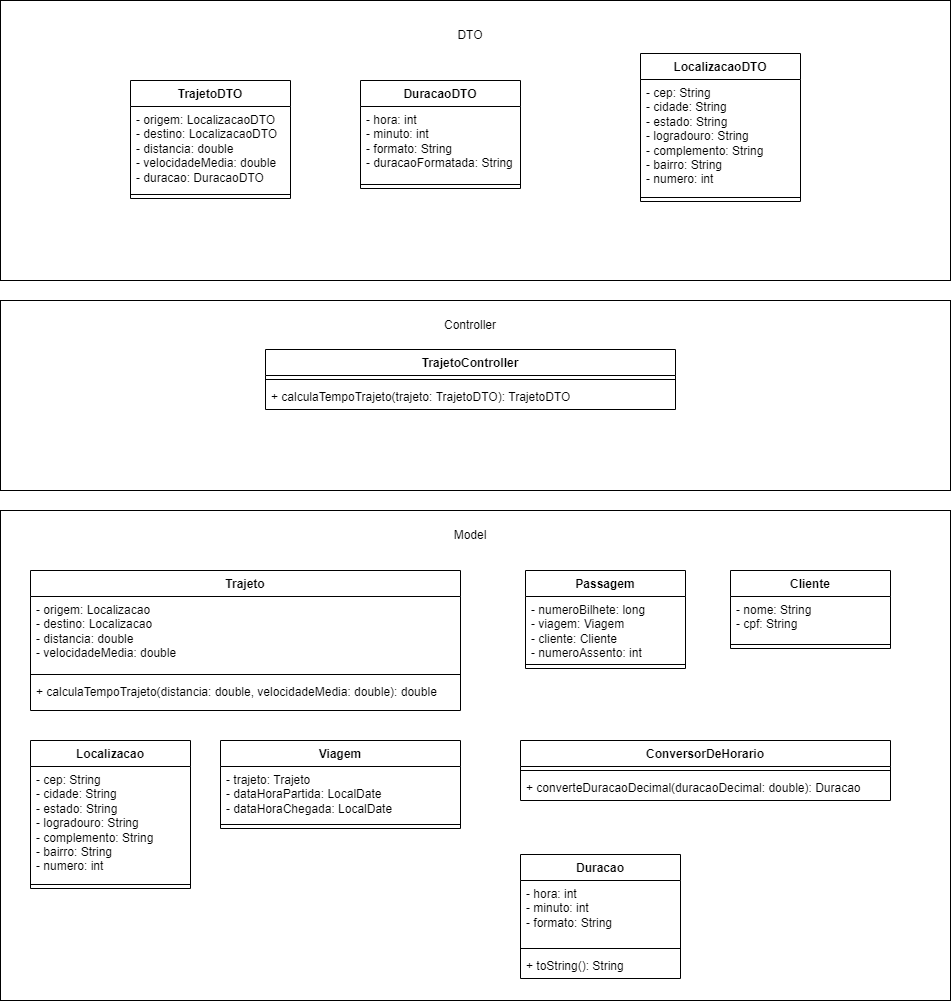

The diagram above was exported from draw.io. Its source (the exported page's mxGraphModel, read from the mxfile embedded in the PNG):
<mxGraphModel dx="1120" dy="1653" grid="1" gridSize="10" guides="1" tooltips="1" connect="1" arrows="1" fold="1" page="1" pageScale="1" pageWidth="827" pageHeight="1169" math="0" shadow="0">
  <root>
    <mxCell id="WIyWlLk6GJQsqaUBKTNV-0" />
    <mxCell id="WIyWlLk6GJQsqaUBKTNV-1" parent="WIyWlLk6GJQsqaUBKTNV-0" />
    <mxCell id="ibEGOhIXK1muAB-vMmJn-47" value="" style="rounded=0;whiteSpace=wrap;html=1;" vertex="1" parent="WIyWlLk6GJQsqaUBKTNV-1">
      <mxGeometry x="10" y="-300" width="950" height="280" as="geometry" />
    </mxCell>
    <mxCell id="ibEGOhIXK1muAB-vMmJn-31" value="" style="rounded=0;whiteSpace=wrap;html=1;" vertex="1" parent="WIyWlLk6GJQsqaUBKTNV-1">
      <mxGeometry x="10" y="210" width="950" height="490" as="geometry" />
    </mxCell>
    <mxCell id="ibEGOhIXK1muAB-vMmJn-0" value="Trajeto" style="swimlane;fontStyle=1;align=center;verticalAlign=top;childLayout=stackLayout;horizontal=1;startSize=26;horizontalStack=0;resizeParent=1;resizeParentMax=0;resizeLast=0;collapsible=1;marginBottom=0;whiteSpace=wrap;html=1;" vertex="1" parent="WIyWlLk6GJQsqaUBKTNV-1">
      <mxGeometry x="40" y="270" width="430" height="140" as="geometry" />
    </mxCell>
    <mxCell id="ibEGOhIXK1muAB-vMmJn-1" value="- origem: Localizacao&lt;br&gt;- destino: Localizacao&lt;br&gt;- distancia: double&lt;br&gt;- velocidadeMedia: double" style="text;strokeColor=none;fillColor=none;align=left;verticalAlign=top;spacingLeft=4;spacingRight=4;overflow=hidden;rotatable=0;points=[[0,0.5],[1,0.5]];portConstraint=eastwest;whiteSpace=wrap;html=1;" vertex="1" parent="ibEGOhIXK1muAB-vMmJn-0">
      <mxGeometry y="26" width="430" height="74" as="geometry" />
    </mxCell>
    <mxCell id="ibEGOhIXK1muAB-vMmJn-2" value="" style="line;strokeWidth=1;fillColor=none;align=left;verticalAlign=middle;spacingTop=-1;spacingLeft=3;spacingRight=3;rotatable=0;labelPosition=right;points=[];portConstraint=eastwest;strokeColor=inherit;" vertex="1" parent="ibEGOhIXK1muAB-vMmJn-0">
      <mxGeometry y="100" width="430" height="8" as="geometry" />
    </mxCell>
    <mxCell id="ibEGOhIXK1muAB-vMmJn-3" value="+ calculaTempoTrajeto(distancia: double, velocidadeMedia: double): double" style="text;strokeColor=none;fillColor=none;align=left;verticalAlign=top;spacingLeft=4;spacingRight=4;overflow=hidden;rotatable=0;points=[[0,0.5],[1,0.5]];portConstraint=eastwest;whiteSpace=wrap;html=1;" vertex="1" parent="ibEGOhIXK1muAB-vMmJn-0">
      <mxGeometry y="108" width="430" height="32" as="geometry" />
    </mxCell>
    <mxCell id="ibEGOhIXK1muAB-vMmJn-4" value="Localizacao" style="swimlane;fontStyle=1;align=center;verticalAlign=top;childLayout=stackLayout;horizontal=1;startSize=26;horizontalStack=0;resizeParent=1;resizeParentMax=0;resizeLast=0;collapsible=1;marginBottom=0;whiteSpace=wrap;html=1;" vertex="1" parent="WIyWlLk6GJQsqaUBKTNV-1">
      <mxGeometry x="40" y="440" width="160" height="148" as="geometry" />
    </mxCell>
    <mxCell id="ibEGOhIXK1muAB-vMmJn-5" value="- cep: String&lt;br&gt;- cidade: String&lt;br&gt;- estado: String&lt;br&gt;- logradouro: String&lt;br&gt;- complemento: String&lt;br&gt;- bairro: String&lt;br&gt;- numero: int" style="text;strokeColor=none;fillColor=none;align=left;verticalAlign=top;spacingLeft=4;spacingRight=4;overflow=hidden;rotatable=0;points=[[0,0.5],[1,0.5]];portConstraint=eastwest;whiteSpace=wrap;html=1;" vertex="1" parent="ibEGOhIXK1muAB-vMmJn-4">
      <mxGeometry y="26" width="160" height="114" as="geometry" />
    </mxCell>
    <mxCell id="ibEGOhIXK1muAB-vMmJn-6" value="" style="line;strokeWidth=1;fillColor=none;align=left;verticalAlign=middle;spacingTop=-1;spacingLeft=3;spacingRight=3;rotatable=0;labelPosition=right;points=[];portConstraint=eastwest;strokeColor=inherit;" vertex="1" parent="ibEGOhIXK1muAB-vMmJn-4">
      <mxGeometry y="140" width="160" height="8" as="geometry" />
    </mxCell>
    <mxCell id="ibEGOhIXK1muAB-vMmJn-12" value="Viagem" style="swimlane;fontStyle=1;align=center;verticalAlign=top;childLayout=stackLayout;horizontal=1;startSize=26;horizontalStack=0;resizeParent=1;resizeParentMax=0;resizeLast=0;collapsible=1;marginBottom=0;whiteSpace=wrap;html=1;" vertex="1" parent="WIyWlLk6GJQsqaUBKTNV-1">
      <mxGeometry x="230" y="440" width="240" height="88" as="geometry" />
    </mxCell>
    <mxCell id="ibEGOhIXK1muAB-vMmJn-13" value="- trajeto: Trajeto&lt;br&gt;- dataHoraPartida: LocalDate&lt;br&gt;- dataHoraChegada: LocalDate" style="text;strokeColor=none;fillColor=none;align=left;verticalAlign=top;spacingLeft=4;spacingRight=4;overflow=hidden;rotatable=0;points=[[0,0.5],[1,0.5]];portConstraint=eastwest;whiteSpace=wrap;html=1;" vertex="1" parent="ibEGOhIXK1muAB-vMmJn-12">
      <mxGeometry y="26" width="240" height="54" as="geometry" />
    </mxCell>
    <mxCell id="ibEGOhIXK1muAB-vMmJn-14" value="" style="line;strokeWidth=1;fillColor=none;align=left;verticalAlign=middle;spacingTop=-1;spacingLeft=3;spacingRight=3;rotatable=0;labelPosition=right;points=[];portConstraint=eastwest;strokeColor=inherit;" vertex="1" parent="ibEGOhIXK1muAB-vMmJn-12">
      <mxGeometry y="80" width="240" height="8" as="geometry" />
    </mxCell>
    <mxCell id="ibEGOhIXK1muAB-vMmJn-16" value="Passagem" style="swimlane;fontStyle=1;align=center;verticalAlign=top;childLayout=stackLayout;horizontal=1;startSize=26;horizontalStack=0;resizeParent=1;resizeParentMax=0;resizeLast=0;collapsible=1;marginBottom=0;whiteSpace=wrap;html=1;" vertex="1" parent="WIyWlLk6GJQsqaUBKTNV-1">
      <mxGeometry x="535" y="270" width="160" height="98" as="geometry" />
    </mxCell>
    <mxCell id="ibEGOhIXK1muAB-vMmJn-17" value="- numeroBilhete: long&lt;br&gt;- viagem: Viagem&lt;br&gt;- cliente: Cliente&lt;br&gt;- numeroAssento: int" style="text;strokeColor=none;fillColor=none;align=left;verticalAlign=top;spacingLeft=4;spacingRight=4;overflow=hidden;rotatable=0;points=[[0,0.5],[1,0.5]];portConstraint=eastwest;whiteSpace=wrap;html=1;" vertex="1" parent="ibEGOhIXK1muAB-vMmJn-16">
      <mxGeometry y="26" width="160" height="64" as="geometry" />
    </mxCell>
    <mxCell id="ibEGOhIXK1muAB-vMmJn-18" value="" style="line;strokeWidth=1;fillColor=none;align=left;verticalAlign=middle;spacingTop=-1;spacingLeft=3;spacingRight=3;rotatable=0;labelPosition=right;points=[];portConstraint=eastwest;strokeColor=inherit;" vertex="1" parent="ibEGOhIXK1muAB-vMmJn-16">
      <mxGeometry y="90" width="160" height="8" as="geometry" />
    </mxCell>
    <mxCell id="ibEGOhIXK1muAB-vMmJn-20" value="ConversorDeHorario" style="swimlane;fontStyle=1;align=center;verticalAlign=top;childLayout=stackLayout;horizontal=1;startSize=26;horizontalStack=0;resizeParent=1;resizeParentMax=0;resizeLast=0;collapsible=1;marginBottom=0;whiteSpace=wrap;html=1;" vertex="1" parent="WIyWlLk6GJQsqaUBKTNV-1">
      <mxGeometry x="530" y="440" width="370" height="60" as="geometry" />
    </mxCell>
    <mxCell id="ibEGOhIXK1muAB-vMmJn-22" value="" style="line;strokeWidth=1;fillColor=none;align=left;verticalAlign=middle;spacingTop=-1;spacingLeft=3;spacingRight=3;rotatable=0;labelPosition=right;points=[];portConstraint=eastwest;strokeColor=inherit;" vertex="1" parent="ibEGOhIXK1muAB-vMmJn-20">
      <mxGeometry y="26" width="370" height="8" as="geometry" />
    </mxCell>
    <mxCell id="ibEGOhIXK1muAB-vMmJn-23" value="+ converteDuracaoDecimal(duracaoDecimal: double): Duracao" style="text;strokeColor=none;fillColor=none;align=left;verticalAlign=top;spacingLeft=4;spacingRight=4;overflow=hidden;rotatable=0;points=[[0,0.5],[1,0.5]];portConstraint=eastwest;whiteSpace=wrap;html=1;" vertex="1" parent="ibEGOhIXK1muAB-vMmJn-20">
      <mxGeometry y="34" width="370" height="26" as="geometry" />
    </mxCell>
    <mxCell id="ibEGOhIXK1muAB-vMmJn-26" value="Cliente" style="swimlane;fontStyle=1;align=center;verticalAlign=top;childLayout=stackLayout;horizontal=1;startSize=26;horizontalStack=0;resizeParent=1;resizeParentMax=0;resizeLast=0;collapsible=1;marginBottom=0;whiteSpace=wrap;html=1;" vertex="1" parent="WIyWlLk6GJQsqaUBKTNV-1">
      <mxGeometry x="740" y="270" width="160" height="78" as="geometry" />
    </mxCell>
    <mxCell id="ibEGOhIXK1muAB-vMmJn-27" value="- nome: String&lt;br&gt;- cpf: String" style="text;strokeColor=none;fillColor=none;align=left;verticalAlign=top;spacingLeft=4;spacingRight=4;overflow=hidden;rotatable=0;points=[[0,0.5],[1,0.5]];portConstraint=eastwest;whiteSpace=wrap;html=1;" vertex="1" parent="ibEGOhIXK1muAB-vMmJn-26">
      <mxGeometry y="26" width="160" height="44" as="geometry" />
    </mxCell>
    <mxCell id="ibEGOhIXK1muAB-vMmJn-28" value="" style="line;strokeWidth=1;fillColor=none;align=left;verticalAlign=middle;spacingTop=-1;spacingLeft=3;spacingRight=3;rotatable=0;labelPosition=right;points=[];portConstraint=eastwest;strokeColor=inherit;" vertex="1" parent="ibEGOhIXK1muAB-vMmJn-26">
      <mxGeometry y="70" width="160" height="8" as="geometry" />
    </mxCell>
    <mxCell id="ibEGOhIXK1muAB-vMmJn-32" value="Model" style="text;html=1;strokeColor=none;fillColor=none;align=center;verticalAlign=middle;whiteSpace=wrap;rounded=0;" vertex="1" parent="WIyWlLk6GJQsqaUBKTNV-1">
      <mxGeometry x="450" y="220" width="60" height="30" as="geometry" />
    </mxCell>
    <mxCell id="ibEGOhIXK1muAB-vMmJn-33" value="" style="rounded=0;whiteSpace=wrap;html=1;" vertex="1" parent="WIyWlLk6GJQsqaUBKTNV-1">
      <mxGeometry x="10" width="950" height="190" as="geometry" />
    </mxCell>
    <mxCell id="ibEGOhIXK1muAB-vMmJn-34" value="Controller" style="text;html=1;strokeColor=none;fillColor=none;align=center;verticalAlign=middle;whiteSpace=wrap;rounded=0;" vertex="1" parent="WIyWlLk6GJQsqaUBKTNV-1">
      <mxGeometry x="450" y="10" width="60" height="30" as="geometry" />
    </mxCell>
    <mxCell id="ibEGOhIXK1muAB-vMmJn-35" value="TrajetoController" style="swimlane;fontStyle=1;align=center;verticalAlign=top;childLayout=stackLayout;horizontal=1;startSize=26;horizontalStack=0;resizeParent=1;resizeParentMax=0;resizeLast=0;collapsible=1;marginBottom=0;whiteSpace=wrap;html=1;" vertex="1" parent="WIyWlLk6GJQsqaUBKTNV-1">
      <mxGeometry x="275" y="49" width="410" height="60" as="geometry" />
    </mxCell>
    <mxCell id="ibEGOhIXK1muAB-vMmJn-37" value="" style="line;strokeWidth=1;fillColor=none;align=left;verticalAlign=middle;spacingTop=-1;spacingLeft=3;spacingRight=3;rotatable=0;labelPosition=right;points=[];portConstraint=eastwest;strokeColor=inherit;" vertex="1" parent="ibEGOhIXK1muAB-vMmJn-35">
      <mxGeometry y="26" width="410" height="8" as="geometry" />
    </mxCell>
    <mxCell id="ibEGOhIXK1muAB-vMmJn-38" value="+ calculaTempoTrajeto(trajeto: TrajetoDTO): TrajetoDTO" style="text;strokeColor=none;fillColor=none;align=left;verticalAlign=top;spacingLeft=4;spacingRight=4;overflow=hidden;rotatable=0;points=[[0,0.5],[1,0.5]];portConstraint=eastwest;whiteSpace=wrap;html=1;" vertex="1" parent="ibEGOhIXK1muAB-vMmJn-35">
      <mxGeometry y="34" width="410" height="26" as="geometry" />
    </mxCell>
    <mxCell id="ibEGOhIXK1muAB-vMmJn-39" value="Duracao" style="swimlane;fontStyle=1;align=center;verticalAlign=top;childLayout=stackLayout;horizontal=1;startSize=26;horizontalStack=0;resizeParent=1;resizeParentMax=0;resizeLast=0;collapsible=1;marginBottom=0;whiteSpace=wrap;html=1;" vertex="1" parent="WIyWlLk6GJQsqaUBKTNV-1">
      <mxGeometry x="530" y="554" width="160" height="124" as="geometry" />
    </mxCell>
    <mxCell id="ibEGOhIXK1muAB-vMmJn-40" value="- hora: int&lt;br&gt;- minuto: int&lt;br&gt;- formato: String" style="text;strokeColor=none;fillColor=none;align=left;verticalAlign=top;spacingLeft=4;spacingRight=4;overflow=hidden;rotatable=0;points=[[0,0.5],[1,0.5]];portConstraint=eastwest;whiteSpace=wrap;html=1;" vertex="1" parent="ibEGOhIXK1muAB-vMmJn-39">
      <mxGeometry y="26" width="160" height="64" as="geometry" />
    </mxCell>
    <mxCell id="ibEGOhIXK1muAB-vMmJn-41" value="" style="line;strokeWidth=1;fillColor=none;align=left;verticalAlign=middle;spacingTop=-1;spacingLeft=3;spacingRight=3;rotatable=0;labelPosition=right;points=[];portConstraint=eastwest;strokeColor=inherit;" vertex="1" parent="ibEGOhIXK1muAB-vMmJn-39">
      <mxGeometry y="90" width="160" height="8" as="geometry" />
    </mxCell>
    <mxCell id="ibEGOhIXK1muAB-vMmJn-42" value="+ toString(): String" style="text;strokeColor=none;fillColor=none;align=left;verticalAlign=top;spacingLeft=4;spacingRight=4;overflow=hidden;rotatable=0;points=[[0,0.5],[1,0.5]];portConstraint=eastwest;whiteSpace=wrap;html=1;" vertex="1" parent="ibEGOhIXK1muAB-vMmJn-39">
      <mxGeometry y="98" width="160" height="26" as="geometry" />
    </mxCell>
    <mxCell id="ibEGOhIXK1muAB-vMmJn-43" value="TrajetoDTO" style="swimlane;fontStyle=1;align=center;verticalAlign=top;childLayout=stackLayout;horizontal=1;startSize=26;horizontalStack=0;resizeParent=1;resizeParentMax=0;resizeLast=0;collapsible=1;marginBottom=0;whiteSpace=wrap;html=1;" vertex="1" parent="WIyWlLk6GJQsqaUBKTNV-1">
      <mxGeometry x="140" y="-220" width="160" height="118" as="geometry" />
    </mxCell>
    <mxCell id="ibEGOhIXK1muAB-vMmJn-44" value="- origem: LocalizacaoDTO&lt;br style=&quot;border-color: var(--border-color);&quot;&gt;- destino: LocalizacaoDTO&lt;br style=&quot;border-color: var(--border-color);&quot;&gt;- distancia: double&lt;br style=&quot;border-color: var(--border-color);&quot;&gt;- velocidadeMedia: double&lt;br&gt;- duracao: DuracaoDTO" style="text;strokeColor=none;fillColor=none;align=left;verticalAlign=top;spacingLeft=4;spacingRight=4;overflow=hidden;rotatable=0;points=[[0,0.5],[1,0.5]];portConstraint=eastwest;whiteSpace=wrap;html=1;" vertex="1" parent="ibEGOhIXK1muAB-vMmJn-43">
      <mxGeometry y="26" width="160" height="84" as="geometry" />
    </mxCell>
    <mxCell id="ibEGOhIXK1muAB-vMmJn-45" value="" style="line;strokeWidth=1;fillColor=none;align=left;verticalAlign=middle;spacingTop=-1;spacingLeft=3;spacingRight=3;rotatable=0;labelPosition=right;points=[];portConstraint=eastwest;strokeColor=inherit;" vertex="1" parent="ibEGOhIXK1muAB-vMmJn-43">
      <mxGeometry y="110" width="160" height="8" as="geometry" />
    </mxCell>
    <mxCell id="ibEGOhIXK1muAB-vMmJn-48" value="DTO" style="text;html=1;strokeColor=none;fillColor=none;align=center;verticalAlign=middle;whiteSpace=wrap;rounded=0;" vertex="1" parent="WIyWlLk6GJQsqaUBKTNV-1">
      <mxGeometry x="450" y="-280" width="60" height="30" as="geometry" />
    </mxCell>
    <mxCell id="ibEGOhIXK1muAB-vMmJn-49" value="LocalizacaoDTO" style="swimlane;fontStyle=1;align=center;verticalAlign=top;childLayout=stackLayout;horizontal=1;startSize=26;horizontalStack=0;resizeParent=1;resizeParentMax=0;resizeLast=0;collapsible=1;marginBottom=0;whiteSpace=wrap;html=1;" vertex="1" parent="WIyWlLk6GJQsqaUBKTNV-1">
      <mxGeometry x="650" y="-247" width="160" height="148" as="geometry" />
    </mxCell>
    <mxCell id="ibEGOhIXK1muAB-vMmJn-50" value="- cep: String&lt;br style=&quot;border-color: var(--border-color);&quot;&gt;- cidade: String&lt;br style=&quot;border-color: var(--border-color);&quot;&gt;- estado: String&lt;br style=&quot;border-color: var(--border-color);&quot;&gt;- logradouro: String&lt;br style=&quot;border-color: var(--border-color);&quot;&gt;- complemento: String&lt;br style=&quot;border-color: var(--border-color);&quot;&gt;- bairro: String&lt;br style=&quot;border-color: var(--border-color);&quot;&gt;- numero: int" style="text;strokeColor=none;fillColor=none;align=left;verticalAlign=top;spacingLeft=4;spacingRight=4;overflow=hidden;rotatable=0;points=[[0,0.5],[1,0.5]];portConstraint=eastwest;whiteSpace=wrap;html=1;" vertex="1" parent="ibEGOhIXK1muAB-vMmJn-49">
      <mxGeometry y="26" width="160" height="114" as="geometry" />
    </mxCell>
    <mxCell id="ibEGOhIXK1muAB-vMmJn-51" value="" style="line;strokeWidth=1;fillColor=none;align=left;verticalAlign=middle;spacingTop=-1;spacingLeft=3;spacingRight=3;rotatable=0;labelPosition=right;points=[];portConstraint=eastwest;strokeColor=inherit;" vertex="1" parent="ibEGOhIXK1muAB-vMmJn-49">
      <mxGeometry y="140" width="160" height="8" as="geometry" />
    </mxCell>
    <mxCell id="ibEGOhIXK1muAB-vMmJn-53" value="DuracaoDTO" style="swimlane;fontStyle=1;align=center;verticalAlign=top;childLayout=stackLayout;horizontal=1;startSize=26;horizontalStack=0;resizeParent=1;resizeParentMax=0;resizeLast=0;collapsible=1;marginBottom=0;whiteSpace=wrap;html=1;" vertex="1" parent="WIyWlLk6GJQsqaUBKTNV-1">
      <mxGeometry x="370" y="-220" width="160" height="108" as="geometry" />
    </mxCell>
    <mxCell id="ibEGOhIXK1muAB-vMmJn-54" value="- hora: int&lt;br style=&quot;border-color: var(--border-color);&quot;&gt;- minuto: int&lt;br style=&quot;border-color: var(--border-color);&quot;&gt;- formato: String&lt;br&gt;- duracaoFormatada: String" style="text;strokeColor=none;fillColor=none;align=left;verticalAlign=top;spacingLeft=4;spacingRight=4;overflow=hidden;rotatable=0;points=[[0,0.5],[1,0.5]];portConstraint=eastwest;whiteSpace=wrap;html=1;" vertex="1" parent="ibEGOhIXK1muAB-vMmJn-53">
      <mxGeometry y="26" width="160" height="74" as="geometry" />
    </mxCell>
    <mxCell id="ibEGOhIXK1muAB-vMmJn-55" value="" style="line;strokeWidth=1;fillColor=none;align=left;verticalAlign=middle;spacingTop=-1;spacingLeft=3;spacingRight=3;rotatable=0;labelPosition=right;points=[];portConstraint=eastwest;strokeColor=inherit;" vertex="1" parent="ibEGOhIXK1muAB-vMmJn-53">
      <mxGeometry y="100" width="160" height="8" as="geometry" />
    </mxCell>
  </root>
</mxGraphModel>